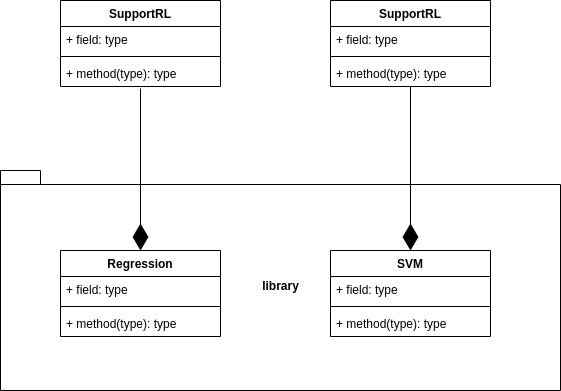

The diagram above was exported from draw.io. Its source (the exported page's mxGraphModel, read from the mxfile embedded in the PNG):
<mxGraphModel dx="1422" dy="818" grid="1" gridSize="10" guides="1" tooltips="1" connect="1" arrows="1" fold="1" page="1" pageScale="1" pageWidth="1169" pageHeight="827" math="0" shadow="0">
  <root>
    <mxCell id="3ndA2irDTOjZc5kuui9V-0" />
    <mxCell id="3ndA2irDTOjZc5kuui9V-1" parent="3ndA2irDTOjZc5kuui9V-0" />
    <mxCell id="oHU6_vxHObqXCGbW-XXe-0" value="library" style="shape=folder;fontStyle=1;spacingTop=10;tabWidth=40;tabHeight=14;tabPosition=left;html=1;" parent="3ndA2irDTOjZc5kuui9V-1" vertex="1">
      <mxGeometry x="320" y="300" width="560" height="220" as="geometry" />
    </mxCell>
    <mxCell id="oHU6_vxHObqXCGbW-XXe-9" value="Regression" style="swimlane;fontStyle=1;align=center;verticalAlign=top;childLayout=stackLayout;horizontal=1;startSize=26;horizontalStack=0;resizeParent=1;resizeParentMax=0;resizeLast=0;collapsible=1;marginBottom=0;" parent="3ndA2irDTOjZc5kuui9V-1" vertex="1">
      <mxGeometry x="380" y="380" width="160" height="86" as="geometry" />
    </mxCell>
    <mxCell id="oHU6_vxHObqXCGbW-XXe-10" value="+ field: type" style="text;strokeColor=none;fillColor=none;align=left;verticalAlign=top;spacingLeft=4;spacingRight=4;overflow=hidden;rotatable=0;points=[[0,0.5],[1,0.5]];portConstraint=eastwest;" parent="oHU6_vxHObqXCGbW-XXe-9" vertex="1">
      <mxGeometry y="26" width="160" height="26" as="geometry" />
    </mxCell>
    <mxCell id="oHU6_vxHObqXCGbW-XXe-11" value="" style="line;strokeWidth=1;fillColor=none;align=left;verticalAlign=middle;spacingTop=-1;spacingLeft=3;spacingRight=3;rotatable=0;labelPosition=right;points=[];portConstraint=eastwest;" parent="oHU6_vxHObqXCGbW-XXe-9" vertex="1">
      <mxGeometry y="52" width="160" height="8" as="geometry" />
    </mxCell>
    <mxCell id="oHU6_vxHObqXCGbW-XXe-12" value="+ method(type): type" style="text;strokeColor=none;fillColor=none;align=left;verticalAlign=top;spacingLeft=4;spacingRight=4;overflow=hidden;rotatable=0;points=[[0,0.5],[1,0.5]];portConstraint=eastwest;" parent="oHU6_vxHObqXCGbW-XXe-9" vertex="1">
      <mxGeometry y="60" width="160" height="26" as="geometry" />
    </mxCell>
    <mxCell id="oHU6_vxHObqXCGbW-XXe-13" value="SVM" style="swimlane;fontStyle=1;align=center;verticalAlign=top;childLayout=stackLayout;horizontal=1;startSize=26;horizontalStack=0;resizeParent=1;resizeParentMax=0;resizeLast=0;collapsible=1;marginBottom=0;" parent="3ndA2irDTOjZc5kuui9V-1" vertex="1">
      <mxGeometry x="650" y="380" width="160" height="86" as="geometry" />
    </mxCell>
    <mxCell id="oHU6_vxHObqXCGbW-XXe-14" value="+ field: type" style="text;strokeColor=none;fillColor=none;align=left;verticalAlign=top;spacingLeft=4;spacingRight=4;overflow=hidden;rotatable=0;points=[[0,0.5],[1,0.5]];portConstraint=eastwest;" parent="oHU6_vxHObqXCGbW-XXe-13" vertex="1">
      <mxGeometry y="26" width="160" height="26" as="geometry" />
    </mxCell>
    <mxCell id="oHU6_vxHObqXCGbW-XXe-15" value="" style="line;strokeWidth=1;fillColor=none;align=left;verticalAlign=middle;spacingTop=-1;spacingLeft=3;spacingRight=3;rotatable=0;labelPosition=right;points=[];portConstraint=eastwest;" parent="oHU6_vxHObqXCGbW-XXe-13" vertex="1">
      <mxGeometry y="52" width="160" height="8" as="geometry" />
    </mxCell>
    <mxCell id="oHU6_vxHObqXCGbW-XXe-16" value="+ method(type): type" style="text;strokeColor=none;fillColor=none;align=left;verticalAlign=top;spacingLeft=4;spacingRight=4;overflow=hidden;rotatable=0;points=[[0,0.5],[1,0.5]];portConstraint=eastwest;" parent="oHU6_vxHObqXCGbW-XXe-13" vertex="1">
      <mxGeometry y="60" width="160" height="26" as="geometry" />
    </mxCell>
    <mxCell id="oHU6_vxHObqXCGbW-XXe-1" value="SupportRL" style="swimlane;fontStyle=1;align=center;verticalAlign=top;childLayout=stackLayout;horizontal=1;startSize=26;horizontalStack=0;resizeParent=1;resizeParentMax=0;resizeLast=0;collapsible=1;marginBottom=0;" parent="3ndA2irDTOjZc5kuui9V-1" vertex="1">
      <mxGeometry x="380" y="130" width="160" height="86" as="geometry" />
    </mxCell>
    <mxCell id="oHU6_vxHObqXCGbW-XXe-2" value="+ field: type" style="text;strokeColor=none;fillColor=none;align=left;verticalAlign=top;spacingLeft=4;spacingRight=4;overflow=hidden;rotatable=0;points=[[0,0.5],[1,0.5]];portConstraint=eastwest;" parent="oHU6_vxHObqXCGbW-XXe-1" vertex="1">
      <mxGeometry y="26" width="160" height="26" as="geometry" />
    </mxCell>
    <mxCell id="oHU6_vxHObqXCGbW-XXe-3" value="" style="line;strokeWidth=1;fillColor=none;align=left;verticalAlign=middle;spacingTop=-1;spacingLeft=3;spacingRight=3;rotatable=0;labelPosition=right;points=[];portConstraint=eastwest;" parent="oHU6_vxHObqXCGbW-XXe-1" vertex="1">
      <mxGeometry y="52" width="160" height="8" as="geometry" />
    </mxCell>
    <mxCell id="oHU6_vxHObqXCGbW-XXe-4" value="+ method(type): type" style="text;strokeColor=none;fillColor=none;align=left;verticalAlign=top;spacingLeft=4;spacingRight=4;overflow=hidden;rotatable=0;points=[[0,0.5],[1,0.5]];portConstraint=eastwest;" parent="oHU6_vxHObqXCGbW-XXe-1" vertex="1">
      <mxGeometry y="60" width="160" height="26" as="geometry" />
    </mxCell>
    <mxCell id="oHU6_vxHObqXCGbW-XXe-5" value="SupportRL" style="swimlane;fontStyle=1;align=center;verticalAlign=top;childLayout=stackLayout;horizontal=1;startSize=26;horizontalStack=0;resizeParent=1;resizeParentMax=0;resizeLast=0;collapsible=1;marginBottom=0;" parent="3ndA2irDTOjZc5kuui9V-1" vertex="1">
      <mxGeometry x="650" y="130" width="160" height="86" as="geometry" />
    </mxCell>
    <mxCell id="oHU6_vxHObqXCGbW-XXe-6" value="+ field: type" style="text;strokeColor=none;fillColor=none;align=left;verticalAlign=top;spacingLeft=4;spacingRight=4;overflow=hidden;rotatable=0;points=[[0,0.5],[1,0.5]];portConstraint=eastwest;" parent="oHU6_vxHObqXCGbW-XXe-5" vertex="1">
      <mxGeometry y="26" width="160" height="26" as="geometry" />
    </mxCell>
    <mxCell id="oHU6_vxHObqXCGbW-XXe-7" value="" style="line;strokeWidth=1;fillColor=none;align=left;verticalAlign=middle;spacingTop=-1;spacingLeft=3;spacingRight=3;rotatable=0;labelPosition=right;points=[];portConstraint=eastwest;" parent="oHU6_vxHObqXCGbW-XXe-5" vertex="1">
      <mxGeometry y="52" width="160" height="8" as="geometry" />
    </mxCell>
    <mxCell id="oHU6_vxHObqXCGbW-XXe-8" value="+ method(type): type" style="text;strokeColor=none;fillColor=none;align=left;verticalAlign=top;spacingLeft=4;spacingRight=4;overflow=hidden;rotatable=0;points=[[0,0.5],[1,0.5]];portConstraint=eastwest;" parent="oHU6_vxHObqXCGbW-XXe-5" vertex="1">
      <mxGeometry y="60" width="160" height="26" as="geometry" />
    </mxCell>
    <mxCell id="oHU6_vxHObqXCGbW-XXe-18" value="" style="endArrow=diamondThin;endFill=1;endSize=24;html=1;exitX=0.5;exitY=1.077;exitDx=0;exitDy=0;exitPerimeter=0;" parent="3ndA2irDTOjZc5kuui9V-1" source="oHU6_vxHObqXCGbW-XXe-4" target="oHU6_vxHObqXCGbW-XXe-9" edge="1">
      <mxGeometry width="160" relative="1" as="geometry">
        <mxPoint x="500" y="370" as="sourcePoint" />
        <mxPoint x="660" y="370" as="targetPoint" />
      </mxGeometry>
    </mxCell>
    <mxCell id="oHU6_vxHObqXCGbW-XXe-19" value="" style="endArrow=diamondThin;endFill=1;endSize=24;html=1;" parent="3ndA2irDTOjZc5kuui9V-1" source="oHU6_vxHObqXCGbW-XXe-8" target="oHU6_vxHObqXCGbW-XXe-13" edge="1">
      <mxGeometry width="160" relative="1" as="geometry">
        <mxPoint x="500" y="370" as="sourcePoint" />
        <mxPoint x="660" y="370" as="targetPoint" />
      </mxGeometry>
    </mxCell>
  </root>
</mxGraphModel>